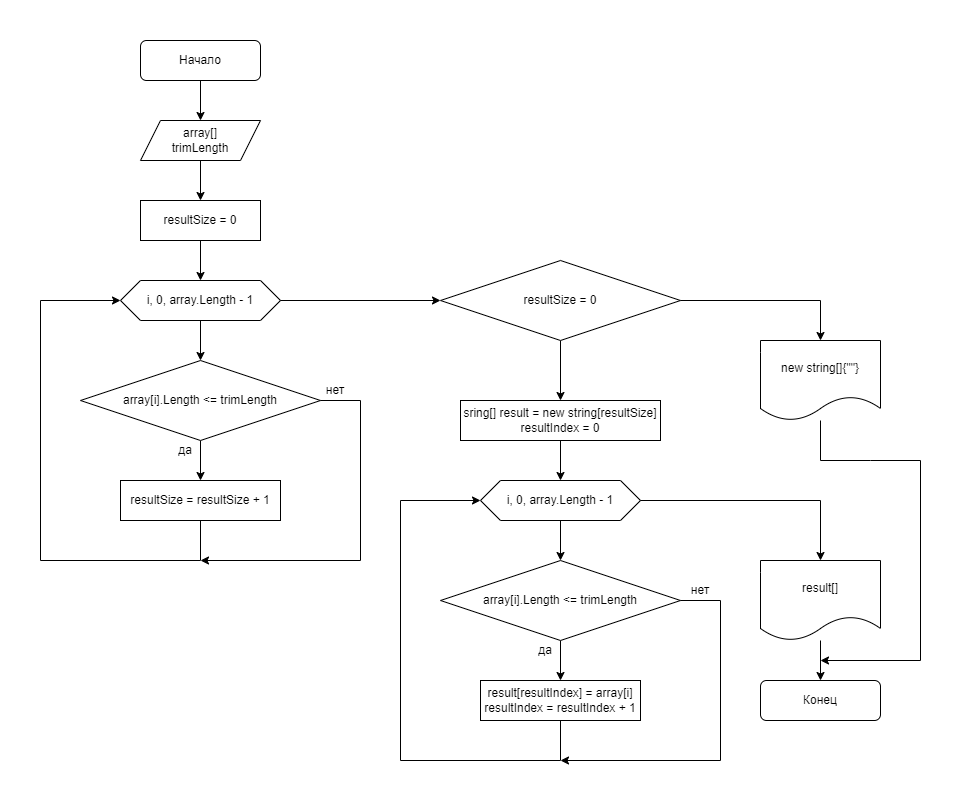

The diagram above was exported from draw.io. Its source (the exported page's mxGraphModel, read from the mxfile embedded in the PNG):
<mxGraphModel dx="869" dy="617" grid="1" gridSize="10" guides="1" tooltips="1" connect="1" arrows="1" fold="1" page="1" pageScale="1" pageWidth="1169" pageHeight="827" background="#ffffff" math="0" shadow="0">
  <root>
    <mxCell id="0" />
    <mxCell id="1" parent="0" />
    <mxCell id="9" value="" style="edgeStyle=none;html=1;" parent="1" source="2" target="4" edge="1">
      <mxGeometry relative="1" as="geometry" />
    </mxCell>
    <mxCell id="2" value="Начало" style="rounded=1;whiteSpace=wrap;html=1;" parent="1" vertex="1">
      <mxGeometry x="140" y="40" width="120" height="40" as="geometry" />
    </mxCell>
    <mxCell id="3" value="Конец" style="rounded=1;whiteSpace=wrap;html=1;" parent="1" vertex="1">
      <mxGeometry x="760" y="680" width="120" height="40" as="geometry" />
    </mxCell>
    <mxCell id="10" value="" style="edgeStyle=none;html=1;" parent="1" source="4" target="5" edge="1">
      <mxGeometry relative="1" as="geometry" />
    </mxCell>
    <mxCell id="4" value="array[]&lt;br&gt;trimLength" style="shape=parallelogram;perimeter=parallelogramPerimeter;whiteSpace=wrap;html=1;fixedSize=1;" parent="1" vertex="1">
      <mxGeometry x="140" y="120" width="120" height="40" as="geometry" />
    </mxCell>
    <mxCell id="11" value="" style="edgeStyle=none;html=1;" parent="1" source="5" target="6" edge="1">
      <mxGeometry relative="1" as="geometry" />
    </mxCell>
    <mxCell id="5" value="resultSize = 0" style="rounded=0;whiteSpace=wrap;html=1;" parent="1" vertex="1">
      <mxGeometry x="140" y="200" width="120" height="40" as="geometry" />
    </mxCell>
    <mxCell id="12" value="" style="edgeStyle=none;html=1;" parent="1" source="6" target="7" edge="1">
      <mxGeometry relative="1" as="geometry" />
    </mxCell>
    <mxCell id="6" value="i, 0, array.Length - 1" style="shape=hexagon;perimeter=hexagonPerimeter2;whiteSpace=wrap;html=1;fixedSize=1;" parent="1" vertex="1">
      <mxGeometry x="120" y="280" width="160" height="40" as="geometry" />
    </mxCell>
    <mxCell id="13" value="" style="edgeStyle=none;html=1;" parent="1" source="7" target="8" edge="1">
      <mxGeometry relative="1" as="geometry" />
    </mxCell>
    <mxCell id="7" value="array[i].Length &amp;lt;= trimLength" style="rhombus;whiteSpace=wrap;html=1;" parent="1" vertex="1">
      <mxGeometry x="80" y="360" width="240" height="80" as="geometry" />
    </mxCell>
    <mxCell id="16" style="edgeStyle=none;html=1;exitX=1;exitY=0.5;exitDx=0;exitDy=0;rounded=0;" parent="1" source="7" edge="1">
      <mxGeometry relative="1" as="geometry">
        <mxPoint x="200" y="560" as="targetPoint" />
        <Array as="points">
          <mxPoint x="360" y="400" />
          <mxPoint x="360" y="560" />
        </Array>
      </mxGeometry>
    </mxCell>
    <mxCell id="8" value="resultSize = resultSize + 1" style="rounded=0;whiteSpace=wrap;html=1;" parent="1" vertex="1">
      <mxGeometry x="120" y="480" width="160" height="40" as="geometry" />
    </mxCell>
    <mxCell id="14" value="" style="endArrow=classic;html=1;exitX=0.5;exitY=1;exitDx=0;exitDy=0;entryX=0;entryY=0.5;entryDx=0;entryDy=0;rounded=0;" parent="1" source="8" target="6" edge="1">
      <mxGeometry width="50" height="50" relative="1" as="geometry">
        <mxPoint x="110" y="500" as="sourcePoint" />
        <mxPoint x="40" y="300" as="targetPoint" />
        <Array as="points">
          <mxPoint x="200" y="560" />
          <mxPoint x="40" y="560" />
          <mxPoint x="40" y="300" />
        </Array>
      </mxGeometry>
    </mxCell>
    <mxCell id="17" value="да" style="text;html=1;strokeColor=none;fillColor=none;align=center;verticalAlign=middle;whiteSpace=wrap;rounded=0;" parent="1" vertex="1">
      <mxGeometry x="170" y="440" width="30" height="20" as="geometry" />
    </mxCell>
    <mxCell id="18" value="нет" style="text;html=1;strokeColor=none;fillColor=none;align=center;verticalAlign=middle;whiteSpace=wrap;rounded=0;" parent="1" vertex="1">
      <mxGeometry x="320" y="380" width="30" height="20" as="geometry" />
    </mxCell>
    <mxCell id="21" value="" style="edgeStyle=none;rounded=0;html=1;" parent="1" source="19" target="20" edge="1">
      <mxGeometry relative="1" as="geometry" />
    </mxCell>
    <mxCell id="19" value="sring[] result = new string[resultSize]&lt;br&gt;resultIndex = 0" style="rounded=0;whiteSpace=wrap;html=1;" parent="1" vertex="1">
      <mxGeometry x="460" y="400" width="200" height="40" as="geometry" />
    </mxCell>
    <mxCell id="23" value="" style="edgeStyle=none;rounded=0;html=1;" parent="1" source="20" target="22" edge="1">
      <mxGeometry relative="1" as="geometry" />
    </mxCell>
    <mxCell id="20" value="i, 0, array.Length - 1" style="shape=hexagon;perimeter=hexagonPerimeter2;whiteSpace=wrap;html=1;fixedSize=1;" parent="1" vertex="1">
      <mxGeometry x="480" y="480" width="160" height="40" as="geometry" />
    </mxCell>
    <mxCell id="25" value="" style="edgeStyle=none;rounded=0;html=1;" parent="1" source="22" target="24" edge="1">
      <mxGeometry relative="1" as="geometry" />
    </mxCell>
    <mxCell id="22" value="array[i].Length &amp;lt;= trimLength" style="rhombus;whiteSpace=wrap;html=1;" parent="1" vertex="1">
      <mxGeometry x="440" y="560" width="240" height="80" as="geometry" />
    </mxCell>
    <mxCell id="24" value="result[resultIndex] = array[i]&lt;br&gt;resultIndex = resultIndex + 1" style="rounded=0;whiteSpace=wrap;html=1;" parent="1" vertex="1">
      <mxGeometry x="480" y="680" width="160" height="40" as="geometry" />
    </mxCell>
    <mxCell id="26" value="да" style="text;html=1;strokeColor=none;fillColor=none;align=center;verticalAlign=middle;whiteSpace=wrap;rounded=0;" parent="1" vertex="1">
      <mxGeometry x="530" y="640" width="30" height="20" as="geometry" />
    </mxCell>
    <mxCell id="27" value="" style="endArrow=classic;html=1;rounded=0;exitX=0.5;exitY=1;exitDx=0;exitDy=0;entryX=0;entryY=0.5;entryDx=0;entryDy=0;" parent="1" source="24" target="20" edge="1">
      <mxGeometry width="50" height="50" relative="1" as="geometry">
        <mxPoint x="400" y="660" as="sourcePoint" />
        <mxPoint x="400" y="500" as="targetPoint" />
        <Array as="points">
          <mxPoint x="560" y="760" />
          <mxPoint x="400" y="760" />
          <mxPoint x="400" y="500" />
        </Array>
      </mxGeometry>
    </mxCell>
    <mxCell id="28" value="" style="endArrow=classic;html=1;rounded=0;exitX=1;exitY=0.5;exitDx=0;exitDy=0;" parent="1" source="22" edge="1">
      <mxGeometry width="50" height="50" relative="1" as="geometry">
        <mxPoint x="400" y="660" as="sourcePoint" />
        <mxPoint x="560" y="760" as="targetPoint" />
        <Array as="points">
          <mxPoint x="720" y="600" />
          <mxPoint x="720" y="760" />
        </Array>
      </mxGeometry>
    </mxCell>
    <mxCell id="29" value="нет" style="text;html=1;strokeColor=none;fillColor=none;align=center;verticalAlign=middle;whiteSpace=wrap;rounded=0;" parent="1" vertex="1">
      <mxGeometry x="685" y="580" width="30" height="20" as="geometry" />
    </mxCell>
    <mxCell id="34" value="" style="edgeStyle=none;rounded=0;html=1;" parent="1" source="32" target="3" edge="1">
      <mxGeometry relative="1" as="geometry" />
    </mxCell>
    <mxCell id="32" value="result[]" style="shape=document;whiteSpace=wrap;html=1;boundedLbl=1;" parent="1" vertex="1">
      <mxGeometry x="760" y="560" width="120" height="80" as="geometry" />
    </mxCell>
    <mxCell id="33" value="" style="endArrow=classic;html=1;rounded=0;entryX=0.5;entryY=0;entryDx=0;entryDy=0;exitX=1;exitY=0.5;exitDx=0;exitDy=0;" parent="1" source="20" target="32" edge="1">
      <mxGeometry width="50" height="50" relative="1" as="geometry">
        <mxPoint x="570" y="620" as="sourcePoint" />
        <mxPoint x="620" y="570" as="targetPoint" />
        <Array as="points">
          <mxPoint x="820" y="500" />
        </Array>
      </mxGeometry>
    </mxCell>
    <mxCell id="35" value="" style="endArrow=none;html=1;rounded=0;strokeColor=#FFFFFF;" parent="1" edge="1">
      <mxGeometry width="50" height="50" relative="1" as="geometry">
        <mxPoint y="800" as="sourcePoint" />
        <mxPoint as="targetPoint" />
      </mxGeometry>
    </mxCell>
    <mxCell id="36" value="" style="endArrow=none;html=1;rounded=0;strokeColor=#FFFFFF;" parent="1" edge="1">
      <mxGeometry width="50" height="50" relative="1" as="geometry">
        <mxPoint y="800" as="sourcePoint" />
        <mxPoint x="960" y="800" as="targetPoint" />
      </mxGeometry>
    </mxCell>
    <mxCell id="37" value="" style="endArrow=none;html=1;rounded=0;strokeColor=#FFFFFF;" parent="1" edge="1">
      <mxGeometry width="50" height="50" relative="1" as="geometry">
        <mxPoint x="960" y="800" as="sourcePoint" />
        <mxPoint x="960" as="targetPoint" />
      </mxGeometry>
    </mxCell>
    <mxCell id="38" value="" style="endArrow=none;html=1;rounded=0;strokeColor=#FFFFFF;" parent="1" edge="1">
      <mxGeometry width="50" height="50" relative="1" as="geometry">
        <mxPoint as="sourcePoint" />
        <mxPoint x="960" as="targetPoint" />
      </mxGeometry>
    </mxCell>
    <mxCell id="42" value="" style="edgeStyle=none;rounded=0;html=1;" edge="1" parent="1" source="39" target="19">
      <mxGeometry relative="1" as="geometry" />
    </mxCell>
    <mxCell id="39" value="resultSize = 0" style="rhombus;whiteSpace=wrap;html=1;" vertex="1" parent="1">
      <mxGeometry x="440" y="260" width="240" height="80" as="geometry" />
    </mxCell>
    <mxCell id="40" value="new string[]{&quot;&quot;}" style="shape=document;whiteSpace=wrap;html=1;boundedLbl=1;" vertex="1" parent="1">
      <mxGeometry x="760" y="340" width="120" height="80" as="geometry" />
    </mxCell>
    <mxCell id="41" value="" style="endArrow=classic;html=1;exitX=1;exitY=0.5;exitDx=0;exitDy=0;entryX=0.5;entryY=0;entryDx=0;entryDy=0;rounded=0;" edge="1" parent="1" source="39" target="40">
      <mxGeometry width="50" height="50" relative="1" as="geometry">
        <mxPoint x="810" y="530" as="sourcePoint" />
        <mxPoint x="860" y="480" as="targetPoint" />
        <Array as="points">
          <mxPoint x="820" y="300" />
        </Array>
      </mxGeometry>
    </mxCell>
    <mxCell id="43" value="" style="endArrow=classic;html=1;rounded=0;exitX=1;exitY=0.5;exitDx=0;exitDy=0;" edge="1" parent="1" source="6" target="39">
      <mxGeometry width="50" height="50" relative="1" as="geometry">
        <mxPoint x="510" y="530" as="sourcePoint" />
        <mxPoint x="560" y="480" as="targetPoint" />
      </mxGeometry>
    </mxCell>
    <mxCell id="44" value="" style="endArrow=classic;html=1;rounded=0;" edge="1" parent="1" source="40">
      <mxGeometry width="50" height="50" relative="1" as="geometry">
        <mxPoint x="860" y="490" as="sourcePoint" />
        <mxPoint x="820" y="660" as="targetPoint" />
        <Array as="points">
          <mxPoint x="820" y="460" />
          <mxPoint x="870" y="460" />
          <mxPoint x="920" y="460" />
          <mxPoint x="920" y="660" />
        </Array>
      </mxGeometry>
    </mxCell>
  </root>
</mxGraphModel>